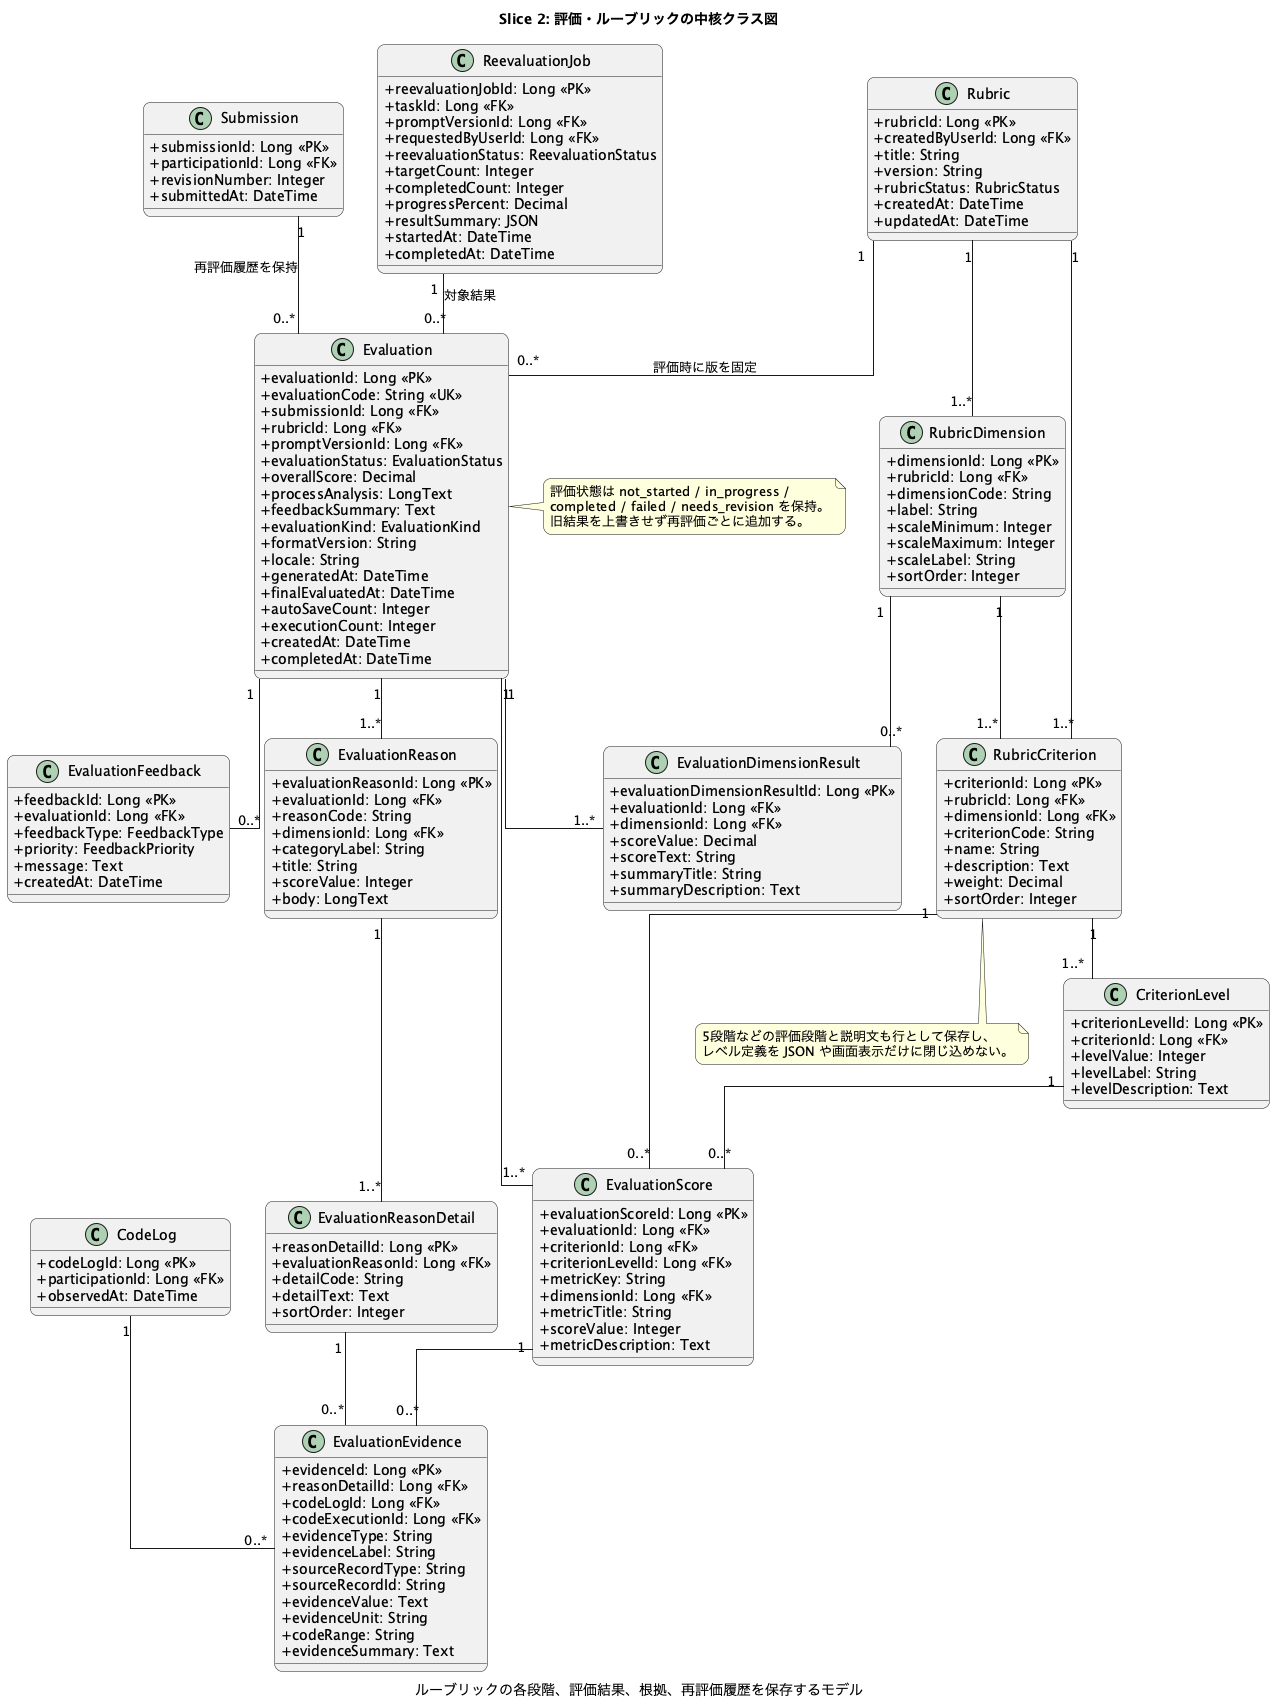

The diagram above was rendered by PlantUML. Its source (embedded in the PNG):
@startuml
title Slice 2: 評価・ルーブリックの中核クラス図
caption ルーブリックの各段階、評価結果、根拠、再評価履歴を保存するモデル

skinparam classAttributeIconSize 0
skinparam shadowing false
skinparam roundcorner 15
skinparam linetype ortho
skinparam packageStyle rectangle

class Rubric {
  + rubricId: Long <<PK>>
  + createdByUserId: Long <<FK>>
  + title: String
  + version: String
  + rubricStatus: RubricStatus
  + createdAt: DateTime
  + updatedAt: DateTime
}

class RubricCriterion {
  + criterionId: Long <<PK>>
  + rubricId: Long <<FK>>
  + dimensionId: Long <<FK>>
  + criterionCode: String
  + name: String
  + description: Text
  + weight: Decimal
  + sortOrder: Integer
}

class CriterionLevel {
  + criterionLevelId: Long <<PK>>
  + criterionId: Long <<FK>>
  + levelValue: Integer
  + levelLabel: String
  + levelDescription: Text
}

class Evaluation {
  + evaluationId: Long <<PK>>
  + evaluationCode: String <<UK>>
  + submissionId: Long <<FK>>
  + rubricId: Long <<FK>>
  + promptVersionId: Long <<FK>>
  + evaluationStatus: EvaluationStatus
  + overallScore: Decimal
  + processAnalysis: LongText
  + feedbackSummary: Text
  + evaluationKind: EvaluationKind
  + formatVersion: String
  + locale: String
  + generatedAt: DateTime
  + finalEvaluatedAt: DateTime
  + autoSaveCount: Integer
  + executionCount: Integer
  + createdAt: DateTime
  + completedAt: DateTime
}

class RubricDimension {
  + dimensionId: Long <<PK>>
  + rubricId: Long <<FK>>
  + dimensionCode: String
  + label: String
  + scaleMinimum: Integer
  + scaleMaximum: Integer
  + scaleLabel: String
  + sortOrder: Integer
}

class EvaluationDimensionResult {
  + evaluationDimensionResultId: Long <<PK>>
  + evaluationId: Long <<FK>>
  + dimensionId: Long <<FK>>
  + scoreValue: Decimal
  + scoreText: String
  + summaryTitle: String
  + summaryDescription: Text
}

class EvaluationScore {
  + evaluationScoreId: Long <<PK>>
  + evaluationId: Long <<FK>>
  + criterionId: Long <<FK>>
  + criterionLevelId: Long <<FK>>
  + metricKey: String
  + dimensionId: Long <<FK>>
  + metricTitle: String
  + scoreValue: Integer
  + metricDescription: Text
}

class EvaluationReason {
  + evaluationReasonId: Long <<PK>>
  + evaluationId: Long <<FK>>
  + reasonCode: String
  + dimensionId: Long <<FK>>
  + categoryLabel: String
  + title: String
  + scoreValue: Integer
  + body: LongText
}

class EvaluationReasonDetail {
  + reasonDetailId: Long <<PK>>
  + evaluationReasonId: Long <<FK>>
  + detailCode: String
  + detailText: Text
  + sortOrder: Integer
}

class EvaluationEvidence {
  + evidenceId: Long <<PK>>
  + reasonDetailId: Long <<FK>>
  + codeLogId: Long <<FK>>
  + codeExecutionId: Long <<FK>>
  + evidenceType: String
  + evidenceLabel: String
  + sourceRecordType: String
  + sourceRecordId: String
  + evidenceValue: Text
  + evidenceUnit: String
  + codeRange: String
  + evidenceSummary: Text
}

class EvaluationFeedback {
  + feedbackId: Long <<PK>>
  + evaluationId: Long <<FK>>
  + feedbackType: FeedbackType
  + priority: FeedbackPriority
  + message: Text
  + createdAt: DateTime
}

class ReevaluationJob {
  + reevaluationJobId: Long <<PK>>
  + taskId: Long <<FK>>
  + promptVersionId: Long <<FK>>
  + requestedByUserId: Long <<FK>>
  + reevaluationStatus: ReevaluationStatus
  + targetCount: Integer
  + completedCount: Integer
  + progressPercent: Decimal
  + resultSummary: JSON
  + startedAt: DateTime
  + completedAt: DateTime
}

class Submission {
  + submissionId: Long <<PK>>
  + participationId: Long <<FK>>
  + revisionNumber: Integer
  + submittedAt: DateTime
}

class CodeLog {
  + codeLogId: Long <<PK>>
  + participationId: Long <<FK>>
  + observedAt: DateTime
}

Rubric "1" -- "1..*" RubricCriterion
Rubric "1" -- "1..*" RubricDimension
RubricDimension "1" -- "1..*" RubricCriterion
RubricCriterion "1" -- "1..*" CriterionLevel
Rubric "1" -- "0..*" Evaluation : 評価時に版を固定
Submission "1" -- "0..*" Evaluation : 再評価履歴を保持
Evaluation "1" -- "1..*" EvaluationDimensionResult
RubricDimension "1" -- "0..*" EvaluationDimensionResult
Evaluation "1" -- "1..*" EvaluationScore
RubricCriterion "1" -- "0..*" EvaluationScore
CriterionLevel "1" -- "0..*" EvaluationScore
EvaluationScore "1" -- "0..*" EvaluationEvidence
Evaluation "1" -- "1..*" EvaluationReason
EvaluationReason "1" -- "1..*" EvaluationReasonDetail
EvaluationReasonDetail "1" -- "0..*" EvaluationEvidence
CodeLog "1" -- "0..*" EvaluationEvidence
Evaluation "1" -- "0..*" EvaluationFeedback
ReevaluationJob "1" -- "0..*" Evaluation : 対象結果

note right of Evaluation
  評価状態は not_started / in_progress /
  completed / failed / needs_revision を保持。
  旧結果を上書きせず再評価ごとに追加する。
end note

note bottom of RubricCriterion
  5段階などの評価段階と説明文も行として保存し、
  レベル定義を JSON や画面表示だけに閉じ込めない。
end note

@enduml